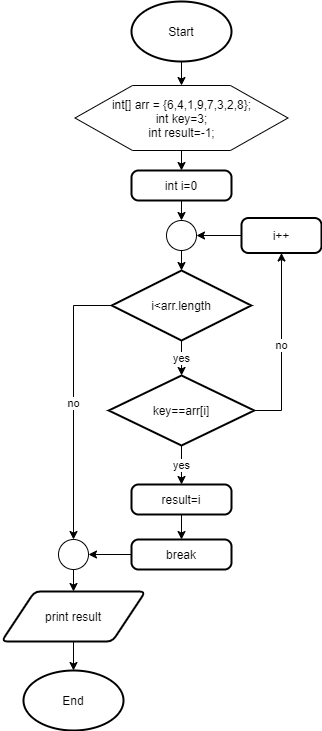

The diagram above was exported from draw.io. Its source (the exported page's mxGraphModel, read from the mxfile embedded in the PNG):
<mxGraphModel dx="868" dy="1493" grid="1" gridSize="10" guides="1" tooltips="1" connect="1" arrows="1" fold="1" page="1" pageScale="1" pageWidth="850" pageHeight="1100" math="0" shadow="0">
  <root>
    <mxCell id="V5rw7BQAlArYEDLm6-GN-0" />
    <mxCell id="V5rw7BQAlArYEDLm6-GN-1" parent="V5rw7BQAlArYEDLm6-GN-0" />
    <mxCell id="V5rw7BQAlArYEDLm6-GN-2" style="edgeStyle=orthogonalEdgeStyle;rounded=0;orthogonalLoop=1;jettySize=auto;html=1;exitX=0.5;exitY=1;exitDx=0;exitDy=0;exitPerimeter=0;entryX=0.5;entryY=0;entryDx=0;entryDy=0;" parent="V5rw7BQAlArYEDLm6-GN-1" source="V5rw7BQAlArYEDLm6-GN-3" target="V5rw7BQAlArYEDLm6-GN-5" edge="1">
      <mxGeometry relative="1" as="geometry" />
    </mxCell>
    <mxCell id="V5rw7BQAlArYEDLm6-GN-3" value="Start" style="strokeWidth=2;html=1;shape=mxgraph.flowchart.start_1;whiteSpace=wrap;" parent="V5rw7BQAlArYEDLm6-GN-1" vertex="1">
      <mxGeometry x="367" y="-4" width="100" height="60" as="geometry" />
    </mxCell>
    <mxCell id="V5rw7BQAlArYEDLm6-GN-4" style="edgeStyle=orthogonalEdgeStyle;rounded=0;orthogonalLoop=1;jettySize=auto;html=1;exitX=0.5;exitY=1;exitDx=0;exitDy=0;entryX=0.5;entryY=0;entryDx=0;entryDy=0;" parent="V5rw7BQAlArYEDLm6-GN-1" source="V5rw7BQAlArYEDLm6-GN-5" target="V5rw7BQAlArYEDLm6-GN-7" edge="1">
      <mxGeometry relative="1" as="geometry" />
    </mxCell>
    <mxCell id="V5rw7BQAlArYEDLm6-GN-5" value="int[] arr = {6,4,1,9,7,3,2,8};&lt;br&gt;int key=3;&lt;br&gt;int result=-1;" style="verticalLabelPosition=middle;verticalAlign=middle;html=1;shape=hexagon;perimeter=hexagonPerimeter2;arcSize=6;size=0.27;labelPosition=center;align=center;" parent="V5rw7BQAlArYEDLm6-GN-1" vertex="1">
      <mxGeometry x="310.5" y="80" width="213" height="65" as="geometry" />
    </mxCell>
    <mxCell id="V5rw7BQAlArYEDLm6-GN-6" style="edgeStyle=orthogonalEdgeStyle;rounded=0;orthogonalLoop=1;jettySize=auto;html=1;exitX=0.5;exitY=1;exitDx=0;exitDy=0;entryX=0.5;entryY=0;entryDx=0;entryDy=0;entryPerimeter=0;" parent="V5rw7BQAlArYEDLm6-GN-1" source="V5rw7BQAlArYEDLm6-GN-7" target="V5rw7BQAlArYEDLm6-GN-12" edge="1">
      <mxGeometry relative="1" as="geometry" />
    </mxCell>
    <mxCell id="V5rw7BQAlArYEDLm6-GN-7" value="int i=0" style="rounded=1;whiteSpace=wrap;html=1;absoluteArcSize=1;arcSize=14;strokeWidth=2;verticalAlign=middle;" parent="V5rw7BQAlArYEDLm6-GN-1" vertex="1">
      <mxGeometry x="367" y="165" width="100" height="30" as="geometry" />
    </mxCell>
    <mxCell id="V5rw7BQAlArYEDLm6-GN-8" value="yes" style="edgeStyle=orthogonalEdgeStyle;rounded=0;orthogonalLoop=1;jettySize=auto;html=1;exitX=0.5;exitY=1;exitDx=0;exitDy=0;exitPerimeter=0;" parent="V5rw7BQAlArYEDLm6-GN-1" source="V5rw7BQAlArYEDLm6-GN-10" target="V5rw7BQAlArYEDLm6-GN-21" edge="1">
      <mxGeometry relative="1" as="geometry">
        <mxPoint x="350" y="430" as="targetPoint" />
      </mxGeometry>
    </mxCell>
    <mxCell id="V5rw7BQAlArYEDLm6-GN-47" value="no" style="edgeStyle=orthogonalEdgeStyle;rounded=0;orthogonalLoop=1;jettySize=auto;html=1;exitX=0;exitY=0.5;exitDx=0;exitDy=0;exitPerimeter=0;entryX=0.5;entryY=0;entryDx=0;entryDy=0;entryPerimeter=0;" parent="V5rw7BQAlArYEDLm6-GN-1" source="V5rw7BQAlArYEDLm6-GN-10" target="V5rw7BQAlArYEDLm6-GN-33" edge="1">
      <mxGeometry relative="1" as="geometry" />
    </mxCell>
    <mxCell id="V5rw7BQAlArYEDLm6-GN-10" value="i&amp;lt;arr.length" style="strokeWidth=2;html=1;shape=mxgraph.flowchart.decision;whiteSpace=wrap;verticalAlign=middle;" parent="V5rw7BQAlArYEDLm6-GN-1" vertex="1">
      <mxGeometry x="347.25" y="265" width="139.5" height="70" as="geometry" />
    </mxCell>
    <mxCell id="V5rw7BQAlArYEDLm6-GN-11" style="edgeStyle=orthogonalEdgeStyle;rounded=0;orthogonalLoop=1;jettySize=auto;html=1;exitX=0.5;exitY=1;exitDx=0;exitDy=0;exitPerimeter=0;entryX=0.5;entryY=0;entryDx=0;entryDy=0;entryPerimeter=0;" parent="V5rw7BQAlArYEDLm6-GN-1" source="V5rw7BQAlArYEDLm6-GN-12" target="V5rw7BQAlArYEDLm6-GN-10" edge="1">
      <mxGeometry relative="1" as="geometry" />
    </mxCell>
    <mxCell id="V5rw7BQAlArYEDLm6-GN-12" value="" style="verticalLabelPosition=bottom;verticalAlign=top;html=1;shape=mxgraph.flowchart.on-page_reference;" parent="V5rw7BQAlArYEDLm6-GN-1" vertex="1">
      <mxGeometry x="402" y="215" width="30" height="30" as="geometry" />
    </mxCell>
    <mxCell id="V5rw7BQAlArYEDLm6-GN-13" value="no" style="edgeStyle=orthogonalEdgeStyle;rounded=0;orthogonalLoop=1;jettySize=auto;html=1;entryX=0.5;entryY=1;entryDx=0;entryDy=0;startArrow=none;exitX=1;exitY=0.5;exitDx=0;exitDy=0;exitPerimeter=0;" parent="V5rw7BQAlArYEDLm6-GN-1" source="V5rw7BQAlArYEDLm6-GN-21" target="V5rw7BQAlArYEDLm6-GN-16" edge="1">
      <mxGeometry relative="1" as="geometry">
        <mxPoint x="447" y="625" as="sourcePoint" />
        <Array as="points" />
      </mxGeometry>
    </mxCell>
    <mxCell id="V5rw7BQAlArYEDLm6-GN-39" style="edgeStyle=orthogonalEdgeStyle;rounded=0;orthogonalLoop=1;jettySize=auto;html=1;exitX=0.5;exitY=1;exitDx=0;exitDy=0;entryX=0.5;entryY=0;entryDx=0;entryDy=0;entryPerimeter=0;" parent="V5rw7BQAlArYEDLm6-GN-1" source="V5rw7BQAlArYEDLm6-GN-14" target="V5rw7BQAlArYEDLm6-GN-26" edge="1">
      <mxGeometry relative="1" as="geometry" />
    </mxCell>
    <mxCell id="V5rw7BQAlArYEDLm6-GN-14" value="print result" style="shape=parallelogram;html=1;strokeWidth=2;perimeter=parallelogramPerimeter;whiteSpace=wrap;rounded=1;arcSize=12;size=0.23;verticalAlign=middle;" parent="V5rw7BQAlArYEDLm6-GN-1" vertex="1">
      <mxGeometry x="237" y="586" width="144" height="50" as="geometry" />
    </mxCell>
    <mxCell id="V5rw7BQAlArYEDLm6-GN-15" style="edgeStyle=orthogonalEdgeStyle;rounded=0;orthogonalLoop=1;jettySize=auto;html=1;exitX=0;exitY=0.5;exitDx=0;exitDy=0;entryX=1;entryY=0.5;entryDx=0;entryDy=0;entryPerimeter=0;" parent="V5rw7BQAlArYEDLm6-GN-1" source="V5rw7BQAlArYEDLm6-GN-16" target="V5rw7BQAlArYEDLm6-GN-12" edge="1">
      <mxGeometry relative="1" as="geometry" />
    </mxCell>
    <mxCell id="V5rw7BQAlArYEDLm6-GN-16" value="i++" style="rounded=1;whiteSpace=wrap;html=1;absoluteArcSize=1;arcSize=14;strokeWidth=2;verticalAlign=middle;" parent="V5rw7BQAlArYEDLm6-GN-1" vertex="1">
      <mxGeometry x="477" y="212.5" width="80" height="35" as="geometry" />
    </mxCell>
    <mxCell id="V5rw7BQAlArYEDLm6-GN-20" value="yes" style="edgeStyle=orthogonalEdgeStyle;rounded=0;orthogonalLoop=1;jettySize=auto;html=1;exitX=0.5;exitY=1;exitDx=0;exitDy=0;exitPerimeter=0;entryX=0.5;entryY=0;entryDx=0;entryDy=0;" parent="V5rw7BQAlArYEDLm6-GN-1" source="V5rw7BQAlArYEDLm6-GN-21" target="V5rw7BQAlArYEDLm6-GN-18" edge="1">
      <mxGeometry relative="1" as="geometry">
        <mxPoint x="259.75" y="537.5" as="targetPoint" />
      </mxGeometry>
    </mxCell>
    <mxCell id="V5rw7BQAlArYEDLm6-GN-36" style="edgeStyle=orthogonalEdgeStyle;rounded=0;orthogonalLoop=1;jettySize=auto;html=1;exitX=0;exitY=0.5;exitDx=0;exitDy=0;entryX=1;entryY=0.5;entryDx=0;entryDy=0;entryPerimeter=0;" parent="V5rw7BQAlArYEDLm6-GN-1" source="V5rw7BQAlArYEDLm6-GN-41" target="V5rw7BQAlArYEDLm6-GN-33" edge="1">
      <mxGeometry relative="1" as="geometry">
        <mxPoint x="366.9999999999999" y="631" as="sourcePoint" />
      </mxGeometry>
    </mxCell>
    <mxCell id="V5rw7BQAlArYEDLm6-GN-21" value="key==arr[i]" style="strokeWidth=2;html=1;shape=mxgraph.flowchart.decision;whiteSpace=wrap;verticalAlign=middle;" parent="V5rw7BQAlArYEDLm6-GN-1" vertex="1">
      <mxGeometry x="344.25" y="370" width="145.5" height="70" as="geometry" />
    </mxCell>
    <mxCell id="V5rw7BQAlArYEDLm6-GN-26" value="End" style="strokeWidth=2;html=1;shape=mxgraph.flowchart.start_1;whiteSpace=wrap;verticalAlign=middle;" parent="V5rw7BQAlArYEDLm6-GN-1" vertex="1">
      <mxGeometry x="259" y="665" width="100" height="60" as="geometry" />
    </mxCell>
    <mxCell id="V5rw7BQAlArYEDLm6-GN-42" style="edgeStyle=orthogonalEdgeStyle;rounded=0;orthogonalLoop=1;jettySize=auto;html=1;exitX=0.5;exitY=1;exitDx=0;exitDy=0;entryX=0.5;entryY=0;entryDx=0;entryDy=0;" parent="V5rw7BQAlArYEDLm6-GN-1" source="V5rw7BQAlArYEDLm6-GN-18" target="V5rw7BQAlArYEDLm6-GN-41" edge="1">
      <mxGeometry relative="1" as="geometry" />
    </mxCell>
    <mxCell id="V5rw7BQAlArYEDLm6-GN-18" value="result=i" style="rounded=1;whiteSpace=wrap;html=1;absoluteArcSize=1;arcSize=14;strokeWidth=2;verticalAlign=middle;" parent="V5rw7BQAlArYEDLm6-GN-1" vertex="1">
      <mxGeometry x="367" y="479" width="100" height="30" as="geometry" />
    </mxCell>
    <mxCell id="V5rw7BQAlArYEDLm6-GN-38" style="edgeStyle=orthogonalEdgeStyle;rounded=0;orthogonalLoop=1;jettySize=auto;html=1;exitX=0.5;exitY=1;exitDx=0;exitDy=0;exitPerimeter=0;entryX=0.5;entryY=0;entryDx=0;entryDy=0;" parent="V5rw7BQAlArYEDLm6-GN-1" source="V5rw7BQAlArYEDLm6-GN-33" target="V5rw7BQAlArYEDLm6-GN-14" edge="1">
      <mxGeometry relative="1" as="geometry" />
    </mxCell>
    <mxCell id="V5rw7BQAlArYEDLm6-GN-33" value="" style="verticalLabelPosition=bottom;verticalAlign=top;html=1;shape=mxgraph.flowchart.on-page_reference;" parent="V5rw7BQAlArYEDLm6-GN-1" vertex="1">
      <mxGeometry x="294" y="534" width="30" height="30" as="geometry" />
    </mxCell>
    <mxCell id="V5rw7BQAlArYEDLm6-GN-41" value="break" style="rounded=1;whiteSpace=wrap;html=1;absoluteArcSize=1;arcSize=14;strokeWidth=2;verticalAlign=middle;" parent="V5rw7BQAlArYEDLm6-GN-1" vertex="1">
      <mxGeometry x="367" y="534" width="100" height="30" as="geometry" />
    </mxCell>
  </root>
</mxGraphModel>